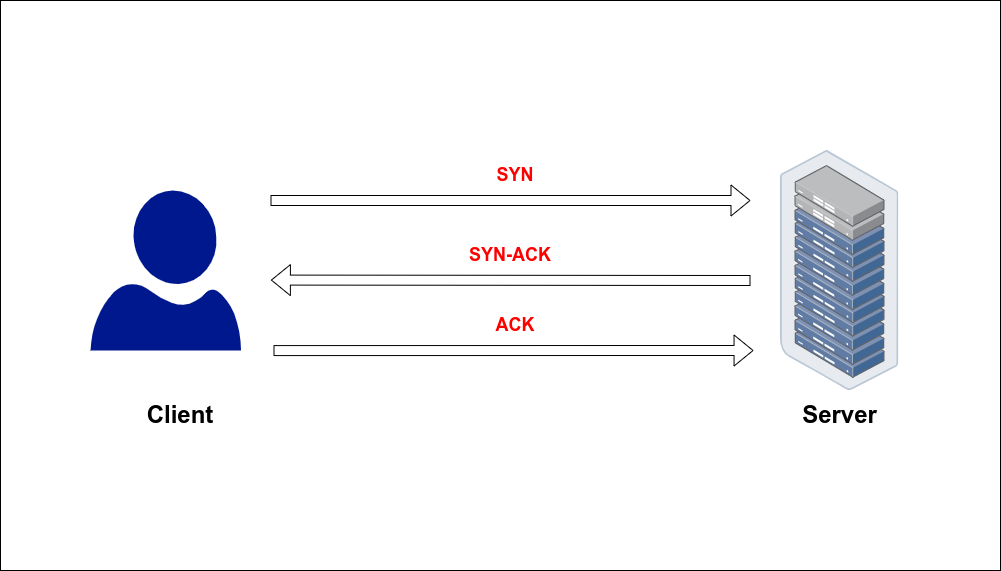

The diagram above was exported from draw.io. Its source (the exported page's mxGraphModel, read from the mxfile embedded in the PNG):
<mxGraphModel dx="2272" dy="680" grid="1" gridSize="10" guides="1" tooltips="1" connect="1" arrows="1" fold="1" page="1" pageScale="1" pageWidth="850" pageHeight="1100" math="0" shadow="0">
  <root>
    <mxCell id="0" />
    <mxCell id="1" parent="0" />
    <mxCell id="Lv6NoeAiETm-ohhMPsaC-1" value="" style="rounded=0;whiteSpace=wrap;html=1;" vertex="1" parent="1">
      <mxGeometry x="-350" y="120" width="1000" height="570" as="geometry" />
    </mxCell>
    <mxCell id="Lv6NoeAiETm-ohhMPsaC-2" value="" style="sketch=0;aspect=fixed;pointerEvents=1;shadow=0;dashed=0;html=1;strokeColor=none;labelPosition=center;verticalLabelPosition=bottom;verticalAlign=top;align=center;fillColor=#00188D;shape=mxgraph.azure.user" vertex="1" parent="1">
      <mxGeometry x="-260" y="310" width="150.4" height="160" as="geometry" />
    </mxCell>
    <mxCell id="Lv6NoeAiETm-ohhMPsaC-5" value="" style="points=[];aspect=fixed;html=1;align=center;shadow=0;dashed=0;image;image=img/lib/allied_telesis/storage/Datacenter_Server_Rack_ToR.svg;" vertex="1" parent="1">
      <mxGeometry x="430" y="270" width="118.39" height="240" as="geometry" />
    </mxCell>
    <mxCell id="Lv6NoeAiETm-ohhMPsaC-6" value="&lt;font style=&quot;font-size: 24px;&quot;&gt;&lt;b&gt;Client&lt;/b&gt;&lt;/font&gt;" style="text;html=1;strokeColor=none;fillColor=none;align=center;verticalAlign=middle;whiteSpace=wrap;rounded=0;" vertex="1" parent="1">
      <mxGeometry x="-210" y="520" width="80" height="30" as="geometry" />
    </mxCell>
    <mxCell id="Lv6NoeAiETm-ohhMPsaC-7" value="&lt;font style=&quot;font-size: 24px;&quot;&gt;&lt;b&gt;Server&lt;/b&gt;&lt;/font&gt;" style="text;html=1;strokeColor=none;fillColor=none;align=center;verticalAlign=middle;whiteSpace=wrap;rounded=0;" vertex="1" parent="1">
      <mxGeometry x="448.79" y="520" width="80.8" height="30" as="geometry" />
    </mxCell>
    <mxCell id="Lv6NoeAiETm-ohhMPsaC-8" value="" style="shape=flexArrow;endArrow=classic;html=1;rounded=0;" edge="1" parent="1">
      <mxGeometry width="50" height="50" relative="1" as="geometry">
        <mxPoint x="-80" y="320" as="sourcePoint" />
        <mxPoint x="400" y="320" as="targetPoint" />
      </mxGeometry>
    </mxCell>
    <mxCell id="Lv6NoeAiETm-ohhMPsaC-9" value="" style="shape=flexArrow;endArrow=classic;html=1;rounded=0;entryX=0;entryY=0.333;entryDx=0;entryDy=0;entryPerimeter=0;" edge="1" parent="1">
      <mxGeometry width="50" height="50" relative="1" as="geometry">
        <mxPoint x="400" y="400" as="sourcePoint" />
        <mxPoint x="-79.60119999999988" y="399.58" as="targetPoint" />
      </mxGeometry>
    </mxCell>
    <mxCell id="Lv6NoeAiETm-ohhMPsaC-10" value="" style="shape=flexArrow;endArrow=classic;html=1;rounded=0;exitX=0.997;exitY=0;exitDx=0;exitDy=0;exitPerimeter=0;" edge="1" parent="1">
      <mxGeometry width="50" height="50" relative="1" as="geometry">
        <mxPoint x="-77.00119999999988" y="470.08000000000004" as="sourcePoint" />
        <mxPoint x="403.05" y="470" as="targetPoint" />
      </mxGeometry>
    </mxCell>
    <mxCell id="Lv6NoeAiETm-ohhMPsaC-12" value="&lt;font color=&quot;#ff0000&quot; style=&quot;font-size: 18px;&quot;&gt;&lt;b&gt;SYN&lt;/b&gt;&lt;/font&gt;" style="text;html=1;strokeColor=none;fillColor=none;align=center;verticalAlign=middle;whiteSpace=wrap;rounded=0;" vertex="1" parent="1">
      <mxGeometry x="100" y="280" width="130" height="30" as="geometry" />
    </mxCell>
    <mxCell id="Lv6NoeAiETm-ohhMPsaC-13" value="&lt;b&gt;SYN-ACK&lt;/b&gt;" style="text;html=1;strokeColor=none;fillColor=none;align=center;verticalAlign=middle;whiteSpace=wrap;rounded=0;fontSize=18;fontColor=#FF0000;" vertex="1" parent="1">
      <mxGeometry x="100" y="360" width="120" height="30" as="geometry" />
    </mxCell>
    <mxCell id="Lv6NoeAiETm-ohhMPsaC-14" value="&lt;b&gt;ACK&lt;/b&gt;" style="text;html=1;strokeColor=none;fillColor=none;align=center;verticalAlign=middle;whiteSpace=wrap;rounded=0;fontSize=18;fontColor=#FF0000;" vertex="1" parent="1">
      <mxGeometry x="115" y="430" width="100" height="30" as="geometry" />
    </mxCell>
  </root>
</mxGraphModel>